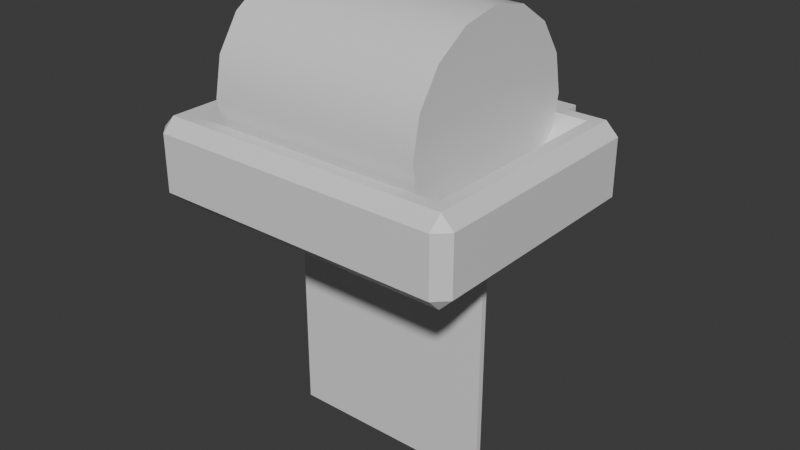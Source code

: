 # Source: toiletpaperholder.blend  (saved by Blender 5.1.30; exported with 4.5.12 LTS)
import bpy
from mathutils import Matrix  # noqa: F401  (used for matrix-valued properties, if any)

bpy.ops.wm.read_factory_settings(use_empty=True)
scene = bpy.context.scene
scene.name = 'Scene'

# ---- collections
col_collection = bpy.data.collections.new('Collection'); scene.collection.children.link(col_collection)

# ---- materials (node trees are filled in below, after node groups)
mat_holder = bpy.data.materials.new('Holder')
mat_holder.alpha_threshold = 0.0
mat_holder.use_backface_culling_lightprobe_volume = False
mat_holder.roughness = 0.5
mat_holder.line_color = (0.0, 0.0, 0.0, 1.0)
mat_paper = bpy.data.materials.new('Paper')

# ---- material node trees
mat_holder.use_nodes = True; mat_holder.node_tree.nodes.clear()
_N = mat_holder.node_tree.nodes; _L = mat_holder.node_tree.links
n0 = _N.new('ShaderNodeOutputMaterial'); n0.name = 'Material Output'; n0.location = (200, 100)
n1 = _N.new('ShaderNodeBsdfPrincipled'); n1.name = 'Principled BSDF'; n1.location = (-200, 100)
_L.new(n1.outputs[0], n0.inputs[0])
n0.is_active_output = True
mat_paper.use_nodes = True; mat_paper.node_tree.nodes.clear()
_N = mat_paper.node_tree.nodes; _L = mat_paper.node_tree.links
n0 = _N.new('ShaderNodeBsdfPrincipled'); n0.name = 'Principled BSDF'; n0.location = (-200, 100)
n1 = _N.new('ShaderNodeOutputMaterial'); n1.name = 'Material Output'; n1.location = (200, 100)
_L.new(n0.outputs[0], n1.inputs[0])
n1.is_active_output = True

# ---- world
world_world = bpy.data.worlds.new('World'); scene.world = world_world
world_world.use_nodes = True; world_world.node_tree.nodes.clear()
_N = world_world.node_tree.nodes; _L = world_world.node_tree.links
n0 = _N.new('ShaderNodeOutputWorld'); n0.name = 'World Output'; n0.location = (200, 100)
n1 = _N.new('ShaderNodeBackground'); n1.name = 'Background'; n1.location = (-200, 100)
n1.inputs[0].default_value = (0.05088, 0.05088, 0.05088, 1.0)
_L.new(n1.outputs[0], n0.inputs[0])
n0.is_active_output = True
world_world.color = (0.05088, 0.05088, 0.05088)
world_world.sun_shadow_jitter_overblur = 0.0

# ---- meshes
me_cube_001 = bpy.data.meshes.new('Cube.001')
me_cube_001.from_pydata([(0.03547, 0.06173, 0.01104), (-0.03547, 0.06173, 0.01104), (-0.04717, -0.00515, -0.01596), (-0.05724, -0.05, -0.01104), (-0.06216, -0.04508, -0.01104), (-0.05724, -0.05, 0.01104), (-0.05257, -0.04041, 0.01596), (-0.06216, -0.04508, 0.01104), (-0.04717, 0.00515, -0.01596), (-0.06216, 0.04508, -0.01104), (-0.05724, 0.05, -0.01104), (-0.05257, 0.04041, 0.01596), (-0.05724, 0.05, 0.01104), (-0.06216, 0.04508, 0.01104), (0.04717, -0.00515, -0.01596), (0.06216, -0.04508, -0.01104), (0.05724, -0.05, -0.01104), (0.05257, -0.04041, 0.01596), (0.05724, -0.05, 0.01104), (0.06216, -0.04508, 0.01104), (0.04717, 0.00515, -0.01596), (0.05724, 0.05, -0.01104), (0.06216, 0.04508, -0.01104), (0.05257, 0.04041, 0.01596), (0.06216, 0.04508, 0.01104), (0.05724, 0.05, 0.01104), (0.03547, 0.05, 0.01104), (-0.03547, 0.05, 0.01104), (-0.03547, 0.05, -0.01104), (0.03547, 0.05, -0.01104), (0.03547, 0.06173, -0.01104), (-0.03547, 0.06173, -0.01104), (-0.05724, -0.04508, 0.01596), (-0.05724, 0.04508, 0.01596), (0.05724, 0.04508, 0.01596), (0.05724, -0.04508, 0.01596), (-0.047, -0.005298, -0.008568), (-0.047, 0.005298, -0.008568), (0.047, 0.005298, -0.008568), (0.047, -0.005298, -0.008568), (-0.05056, -0.02148, -0.003473), (-0.05056, 0.02148, -0.003473), (0.05056, 0.02148, -0.003473), (0.05056, -0.02148, -0.003473), (-0.05724, 0.04508, -0.01596), (-0.05724, -0.04508, -0.01596), (0.05724, 0.04508, -0.01596), (0.05724, -0.04508, -0.01596)], [], [(29, 28, 31, 30), (45, 3, 4), (5, 32, 7), (44, 9, 10), (33, 12, 13), (47, 15, 16), (35, 18, 19), (46, 21, 22), (34, 24, 25), (44, 45, 4, 9), (3, 5, 7, 4), (32, 33, 13, 7), (12, 10, 9, 13), (26, 29, 30, 0), (24, 22, 21, 25), (47, 46, 22, 15), (34, 35, 19, 24), (18, 16, 15, 19), (45, 47, 16, 3), (35, 32, 5, 18), (4, 7, 13, 9), (16, 18, 5, 3), (6, 17, 43, 40), (27, 26, 0, 1), (22, 24, 19, 15), (28, 27, 1, 31), (29, 26, 25, 21), (10, 12, 27, 28), (33, 34, 25, 26, 27, 12), (46, 44, 10, 28, 29, 21), (6, 11, 33, 32), (11, 23, 34, 33), (23, 17, 35, 34), (17, 6, 32, 35), (23, 11, 41, 42), (17, 23, 42, 43), (11, 6, 40, 41), (36, 37, 41, 40), (37, 38, 42, 41), (38, 39, 43, 42), (39, 36, 40, 43), (8, 2, 45, 44), (20, 8, 44, 46), (14, 20, 46, 47), (2, 14, 47, 45), (8, 20, 38, 37), (20, 14, 39, 38), (14, 2, 36, 39), (2, 8, 37, 36)])
_uv = me_cube_001.uv_layers.new(name='UVMap')
_uv.uv.foreach_set('vector', [0.6995, 0.2205, 0.6995, 0.0001207, 0.736, 0.0001207, 0.736, 0.2205, 0.1777, 0.4999, 0.1653, 0.5107, 0.1622, 0.5082, 0.1277, 0.5556, 0.1019, 0.5614, 0.1024, 0.5398, 0.2088, 0.2469, 0.2052, 0.2418, 0.2102, 0.2407, 0.1605, 0.1833, 0.1827, 0.199, 0.1621, 0.2111, 0.508, 0.5093, 0.5119, 0.5109, 0.5114, 0.5126, 0.5562, 0.5614, 0.5339, 0.5556, 0.5519, 0.5386, 0.5392, 0.2579, 0.5415, 0.2461, 0.5552, 0.2429, 0.5938, 0.1995, 0.5905, 0.2259, 0.5707, 0.2118, 0.2088, 0.2469, 0.1777, 0.4999, 0.1622, 0.5082, 0.2052, 0.2418, 0.1653, 0.5107, 0.1277, 0.5556, 0.1024, 0.5398, 0.1622, 0.5082, 0.1019, 0.5614, 0.1605, 0.1833, 0.1621, 0.2111, 0.1024, 0.5398, 0.1827, 0.199, 0.2102, 0.2407, 0.2052, 0.2418, 0.1621, 0.2111, 0.6995, 0.2891, 0.6995, 0.2205, 0.736, 0.2205, 0.736, 0.2891, 0.5905, 0.2259, 0.5552, 0.2429, 0.5415, 0.2461, 0.5707, 0.2118, 0.508, 0.5093, 0.5392, 0.2579, 0.5552, 0.2429, 0.5119, 0.5109, 0.5938, 0.1995, 0.5562, 0.5614, 0.5519, 0.5386, 0.5905, 0.2259, 0.5339, 0.5556, 0.5114, 0.5126, 0.5119, 0.5109, 0.5519, 0.5386, 0.1777, 0.4999, 0.508, 0.5093, 0.5114, 0.5126, 0.1653, 0.5107, 0.5562, 0.5614, 0.1019, 0.5614, 0.1277, 0.5556, 0.5339, 0.5556, 0.1622, 0.5082, 0.1024, 0.5398, 0.1621, 0.2111, 0.2052, 0.2418, 0.5114, 0.5126, 0.5339, 0.5556, 0.1277, 0.5556, 0.1653, 0.5107, 0.1204, 0.58, 0.5376, 0.58, 0.5296, 0.6876, 0.1284, 0.6876, 0.6995, 0.5095, 0.6995, 0.2891, 0.736, 0.2891, 0.736, 0.5095, 0.5552, 0.2429, 0.5905, 0.2259, 0.5519, 0.5386, 0.5119, 0.5109, 0.6995, 0.5781, 0.6995, 0.5095, 0.736, 0.5095, 0.736, 0.5781, 0.4888, 0.2456, 0.5042, 0.1901, 0.5707, 0.2118, 0.5415, 0.2461, 0.2102, 0.2407, 0.1827, 0.199, 0.2504, 0.1825, 0.2618, 0.2396, 0.1605, 0.1833, 0.5938, 0.1995, 0.5707, 0.2118, 0.5042, 0.1901, 0.2504, 0.1825, 0.1827, 0.199, 0.5392, 0.2579, 0.2088, 0.2469, 0.2102, 0.2407, 0.2618, 0.2396, 0.4888, 0.2456, 0.5415, 0.2461, 0.08533, 0.5388, 0.1378, 0.1998, 0.1605, 0.1833, 0.1019, 0.5614, 0.1788, 0.1662, 0.5768, 0.1812, 0.5938, 0.1995, 0.1605, 0.1833, 0.6106, 0.2202, 0.5769, 0.5446, 0.5562, 0.5614, 0.5938, 0.1995, 0.5376, 0.58, 0.1204, 0.58, 0.1019, 0.5614, 0.5562, 0.5614, 0.5768, 0.1812, 0.1788, 0.1662, 0.1903, 0.06382, 0.573, 0.07821, 0.5769, 0.5446, 0.6106, 0.2202, 0.6811, 0.3044, 0.6632, 0.4768, 0.1378, 0.1998, 0.08533, 0.5388, 0.01567, 0.4467, 0.04357, 0.2665, 0.0001208, 0.3748, 0.007004, 0.3303, 0.04357, 0.2665, 0.01567, 0.4467, 0.2062, 0.0001208, 0.562, 0.0135, 0.573, 0.07821, 0.1903, 0.06382, 0.6993, 0.3719, 0.6949, 0.4144, 0.6632, 0.4768, 0.6811, 0.3044, 0.5155, 0.7549, 0.1425, 0.7549, 0.1284, 0.6876, 0.5296, 0.6876, 0.8305, 0.9187, 0.8684, 0.9181, 0.9999, 0.9513, 0.6995, 0.9539, 0.8323, 0.616, 0.8305, 0.9187, 0.6995, 0.9539, 0.7021, 0.5827, 0.8684, 0.6144, 0.8323, 0.616, 0.7021, 0.5827, 0.9999, 0.5783, 0.8684, 0.9181, 0.8684, 0.6144, 0.9999, 0.5783, 0.9999, 0.9513, 0.8305, 0.9187, 0.8323, 0.616, 0.8444, 0.6247, 0.8391, 0.9095, 0.8323, 0.616, 0.8684, 0.6144, 0.8622, 0.627, 0.8391, 0.6274, 0.8684, 0.6144, 0.8684, 0.9181, 0.8596, 0.9097, 0.8567, 0.6233, 0.8684, 0.9181, 0.8305, 0.9187, 0.8376, 0.9064, 0.861, 0.9064])
me_cube_001.materials.append(mat_holder)
me_cube_001.update()
me_cylinder = bpy.data.meshes.new('Cylinder')
me_cylinder.from_pydata([(-0.04191, 0.03869, 0.02378), (0.04191, 0.03869, 0.02378), (-0.04191, 0.03574, 0.008977), (0.04191, 0.03574, 0.008977), (-0.04191, 0.02736, -0.003574), (0.04191, 0.02736, -0.003574), (-0.04191, 0.0148, -0.01196), (0.04191, 0.0148, -0.01196), (0.04191, -0.001119, -0.1162), (0.04191, 0.001119, -0.1162), (-0.04191, -0.0148, -0.01196), (0.04191, -0.0148, -0.01196), (-0.04191, -0.02736, -0.003574), (0.04191, -0.02736, -0.003574), (-0.04191, -0.03574, 0.008977), (0.04191, -0.03574, 0.008977), (-0.04191, -0.03869, 0.02378), (0.04191, -0.03869, 0.02378), (-0.04191, -0.03574, 0.03859), (0.04191, -0.03574, 0.03859), (-0.04191, -0.02736, 0.05114), (0.04191, -0.02736, 0.05114), (-0.04191, -0.0148, 0.05952), (0.04191, -0.0148, 0.05952), (-0.04191, 7.953e-09, 0.06247), (0.04191, 7.953e-09, 0.06247), (-0.04191, 0.0148, 0.05952), (0.04191, 0.0148, 0.05952), (-0.04191, 0.02736, 0.05114), (0.04191, 0.02736, 0.05114), (-0.04191, 0.03574, 0.03859), (0.04191, 0.03574, 0.03859), (-0.04191, 0.001119, -0.01468), (-0.04191, -0.001119, -0.01468), (0.04191, -0.001119, -0.01468), (0.04191, 0.001119, -0.01468), (-0.04191, -0.001119, -0.1162), (-0.04191, 0.001119, -0.1162)], [], [(0, 1, 3, 2), (2, 3, 5, 4), (4, 5, 7, 6), (33, 32, 37, 36), (8, 36, 37, 9), (10, 11, 13, 12), (12, 13, 15, 14), (14, 15, 17, 16), (16, 17, 19, 18), (18, 19, 21, 20), (20, 21, 23, 22), (22, 23, 25, 24), (24, 25, 27, 26), (26, 27, 29, 28), (35, 34, 8, 9), (28, 29, 31, 30), (30, 31, 1, 0), (34, 33, 36, 8), (32, 35, 9, 37), (0, 2, 4, 6, 32, 33, 10, 12, 14, 16, 18, 20, 22, 24, 26, 28, 30), (6, 7, 35, 32), (33, 34, 11, 10), (3, 1, 31, 29, 27, 25, 23, 21, 19, 17, 15, 13, 11, 34, 35, 7, 5)])
me_cylinder.polygons.foreach_set('use_smooth', [True] * 23)
_k = set([(0, 2), (0, 30), (1, 3), (1, 31), (2, 4), (3, 5), (4, 6), (5, 7), (6, 32), (7, 35), (8, 9), (8, 34), (8, 36), (9, 35), (9, 37), (10, 12), (10, 33), (11, 13), (11, 34), (12, 14), (13, 15), (14, 16), (15, 17), (16, 18), (17, 19), (18, 20), (19, 21), (20, 22), (21, 23), (22, 24), (23, 25), (24, 26), (25, 27), (26, 28), (27, 29), (28, 30), (29, 31), (32, 33), (32, 35), (32, 37), (33, 34), (33, 36), (34, 35), (36, 37)])
me_cylinder.attributes.new('sharp_edge', 'BOOLEAN', 'EDGE').data.foreach_set('value', [ (min(e.vertices), max(e.vertices)) in _k for e in me_cylinder.edges])
_uv = me_cylinder.uv_layers.new(name='UVMap')
_uv.uv.foreach_set('vector', [0.0001724, 0.7252, 0.3378, 0.7252, 0.3378, 0.786, 0.0001724, 0.786, 0.0001724, 0.786, 0.3378, 0.786, 0.3378, 0.8468, 0.0001724, 0.8468, 0.0001724, 0.8468, 0.3378, 0.8468, 0.3378, 0.9076, 0.0001724, 0.9076, 0.3472, 0.8269, 0.3382, 0.8269, 0.3382, 0.418, 0.3472, 0.418, 0.6848, 0.418, 0.3472, 0.418, 0.3472, 0.409, 0.6848, 0.409, 0.0001725, 0.05638, 0.3378, 0.05638, 0.3378, 0.1172, 0.0001724, 0.1172, 0.0001724, 0.1172, 0.3378, 0.1172, 0.3378, 0.178, 0.0001725, 0.178, 0.0001725, 0.178, 0.3378, 0.178, 0.3378, 0.2388, 0.0001724, 0.2388, 0.0001724, 0.2388, 0.3378, 0.2388, 0.3378, 0.2996, 0.0001724, 0.2996, 0.0001724, 0.2996, 0.3378, 0.2996, 0.3378, 0.3604, 0.0001725, 0.3604, 0.0001725, 0.3604, 0.3378, 0.3604, 0.3378, 0.4212, 0.0001724, 0.4212, 0.0001724, 0.4212, 0.3378, 0.4212, 0.3378, 0.482, 0.0001724, 0.482, 0.0001724, 0.482, 0.3378, 0.482, 0.3378, 0.5428, 0.0001724, 0.5428, 0.0001724, 0.5428, 0.3378, 0.5428, 0.3378, 0.6036, 0.0001724, 0.6036, 0.6938, 0.8269, 0.6848, 0.8269, 0.6848, 0.418, 0.6938, 0.418, 0.0001724, 0.6036, 0.3378, 0.6036, 0.3378, 0.6644, 0.0001724, 0.6644, 0.0001724, 0.6644, 0.3378, 0.6644, 0.3378, 0.7252, 0.0001724, 0.7252, 0.6848, 0.8269, 0.3472, 0.8269, 0.3472, 0.418, 0.6848, 0.418, 0.3472, 0.0001724, 0.6848, 0.0001724, 0.6848, 0.409, 0.3472, 0.409, 0.8774, 0.3058, 0.8166, 0.3058, 0.7604, 0.2826, 0.7174, 0.2396, 0.6959, 0.1877, 0.6942, 0.1788, 0.6942, 0.1226, 0.7174, 0.06643, 0.7604, 0.02344, 0.8166, 0.0001725, 0.8774, 0.0001724, 0.9336, 0.02344, 0.9766, 0.06643, 0.9998, 0.1226, 0.9998, 0.1834, 0.9766, 0.2396, 0.9336, 0.2826, 0.0001724, 0.9076, 0.3378, 0.9076, 0.3378, 0.9638, 0.0001724, 0.9638, 0.0001724, 0.0001724, 0.3378, 0.0001724, 0.3378, 0.05638, 0.0001725, 0.05638, 0.8166, 0.6118, 0.7604, 0.5886, 0.7174, 0.5456, 0.6942, 0.4894, 0.6942, 0.4286, 0.7174, 0.3724, 0.7604, 0.3294, 0.8166, 0.3062, 0.8774, 0.3062, 0.9336, 0.3294, 0.9766, 0.3724, 0.9998, 0.4286, 0.9998, 0.4894, 0.9783, 0.5413, 0.9733, 0.5488, 0.9336, 0.5886, 0.8774, 0.6118])
me_cylinder.materials.append(mat_paper)
me_cylinder.update()

# ---- objects
ob_holder = bpy.data.objects.new('Holder', me_cube_001)
ob_paper = bpy.data.objects.new('Paper', me_cylinder)

# ---- transforms, parenting, visibility, modifiers, constraints
ob_holder.location = (0.0, 0.0, 0.0)
ob_paper.location = (0.0, 0.0, 0.0)

# ---- collection membership
col_collection.objects.link(ob_holder)
col_collection.objects.link(ob_paper)

# ---- scene / render settings (as saved in the file)
scene.frame_start = 1; scene.frame_end = 250; scene.frame_set(1)
scene.render.engine = 'BLENDER_EEVEE_NEXT'
scene.render.bake_bias = 0.0
scene.render.bake_samples = 0
scene.cycles.sampling_pattern = 'TABULATED_SOBOL'
scene.eevee.use_volume_custom_range = False
bpy.context.view_layer.update()

# ---- added for rendering (the .blend has no active camera and no usable light): camera, sun
cam_auto = bpy.data.cameras.new('AutoCamera')
cam_auto.lens = 50.0
cam_auto.sensor_width = 36.0
cam_auto.clip_end = 1000.0
ob_auto_camera = bpy.data.objects.new('AutoCamera', cam_auto)
scene.collection.objects.link(ob_auto_camera)
ob_auto_camera.location = (0.226365, -0.265771, 0.154232)
ob_auto_camera.rotation_euler = (1.09748, -7.21219e-08, 0.694738)
scene.camera = ob_auto_camera
light_auto_sun = bpy.data.lights.new('AutoSun', 'SUN')
light_auto_sun.energy = 3.0
light_auto_sun.angle = 0.0523599
ob_auto_sun = bpy.data.objects.new('AutoSun', light_auto_sun)
scene.collection.objects.link(ob_auto_sun)
ob_auto_sun.rotation_euler = (0.872665, 0.174533, 0.523599)
bpy.context.view_layer.update()
